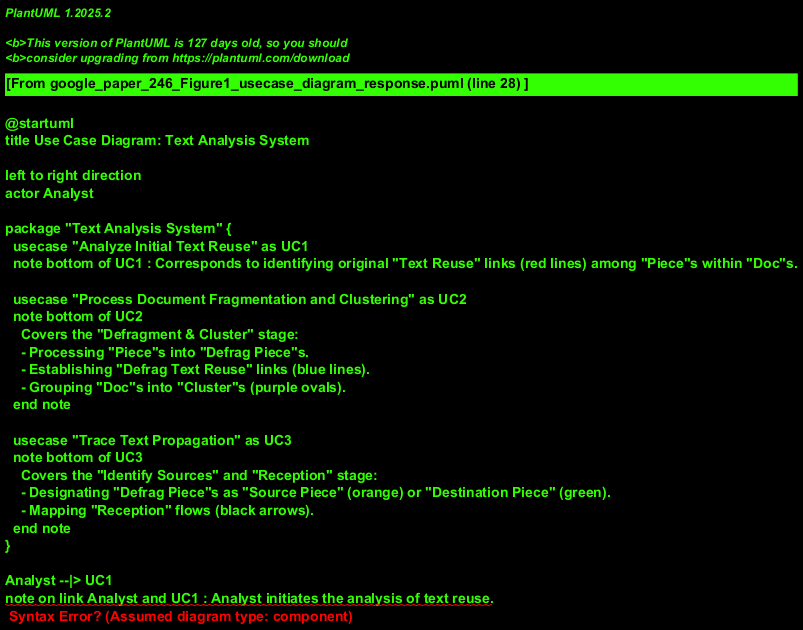

The diagram above was rendered by PlantUML. Its source (embedded in the PNG):
@startuml
title Use Case Diagram: Text Analysis System

left to right direction
actor Analyst

package "Text Analysis System" {
  usecase "Analyze Initial Text Reuse" as UC1
  note bottom of UC1 : Corresponds to identifying original "Text Reuse" links (red lines) among "Piece"s within "Doc"s.

  usecase "Process Document Fragmentation and Clustering" as UC2
  note bottom of UC2
    Covers the "Defragment & Cluster" stage:
    - Processing "Piece"s into "Defrag Piece"s.
    - Establishing "Defrag Text Reuse" links (blue lines).
    - Grouping "Doc"s into "Cluster"s (purple ovals).
  end note

  usecase "Trace Text Propagation" as UC3
  note bottom of UC3
    Covers the "Identify Sources" and "Reception" stage:
    - Designating "Defrag Piece"s as "Source Piece" (orange) or "Destination Piece" (green).
    - Mapping "Reception" flows (black arrows).
  end note
}

Analyst --|> UC1
note on link Analyst and UC1 : Analyst initiates the analysis of text reuse.

Analyst --|> UC2
note on link Analyst and UC2 : Analyst triggers defragmentation and clustering.

Analyst --|> UC3
note on link Analyst and UC3 : Analyst initiates source identification and propagation tracing.

UC1 .> UC2 : <<precedes>>
note on link UC1 and UC2: Initial reuse data is typically needed before defragmentation or clustering logic.
UC2 .> UC3 : <<precedes>>
note on link UC2 and UC3: Defragmented and clustered data is a prerequisite for identifying propagation sources.

@enduml